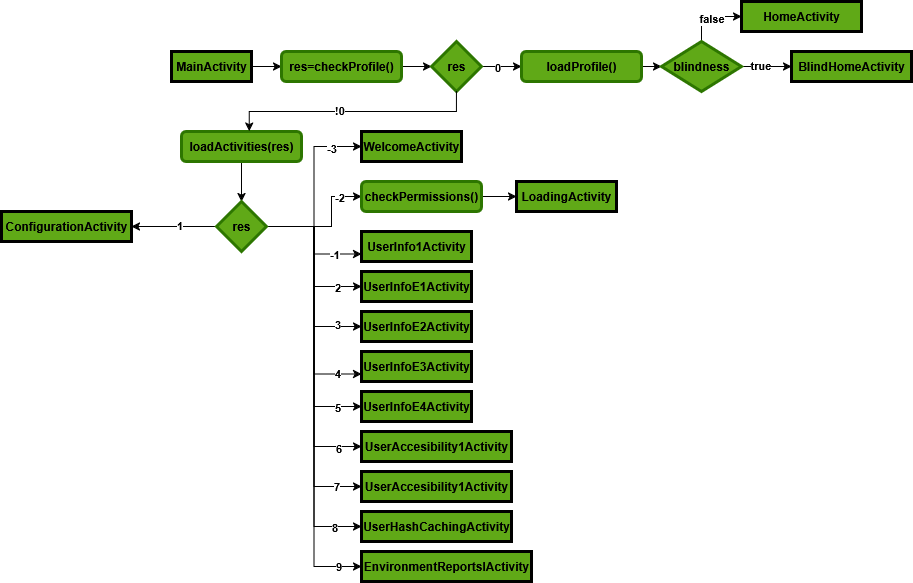

The diagram above was exported from draw.io. Its source (the exported page's mxGraphModel, read from the mxfile embedded in the PNG):
<mxGraphModel dx="2440" dy="776" grid="1" gridSize="10" guides="1" tooltips="1" connect="1" arrows="1" fold="1" page="1" pageScale="1" pageWidth="850" pageHeight="1100" math="0" shadow="0">
  <root>
    <mxCell id="0" />
    <mxCell id="1" parent="0" />
    <mxCell id="OPRvddLFSu3NR_i9Grz9-8" style="edgeStyle=orthogonalEdgeStyle;rounded=0;orthogonalLoop=1;jettySize=auto;html=1;exitX=1;exitY=0.5;exitDx=0;exitDy=0;entryX=0;entryY=0.5;entryDx=0;entryDy=0;fontStyle=1;fontColor=light-dark(#000000,#FFFFFF);" edge="1" parent="1" source="OPRvddLFSu3NR_i9Grz9-1" target="OPRvddLFSu3NR_i9Grz9-7">
      <mxGeometry relative="1" as="geometry" />
    </mxCell>
    <mxCell id="OPRvddLFSu3NR_i9Grz9-1" value="&lt;span style=&quot;&quot;&gt;&lt;span&gt;MainActivity&lt;/span&gt;&lt;/span&gt;" style="rounded=0;whiteSpace=wrap;html=1;fillColor=#60a917;fontColor=light-dark(#000000,#FFFFFF);strokeColor=light-dark(#000000,#000000);fillStyle=solid;gradientColor=none;strokeWidth=3;fontStyle=1" vertex="1" parent="1">
      <mxGeometry x="40" y="160" width="80" height="30" as="geometry" />
    </mxCell>
    <mxCell id="OPRvddLFSu3NR_i9Grz9-10" value="" style="edgeStyle=orthogonalEdgeStyle;rounded=0;orthogonalLoop=1;jettySize=auto;html=1;fontStyle=1;fontColor=light-dark(#000000,#FFFFFF);" edge="1" parent="1" source="OPRvddLFSu3NR_i9Grz9-7" target="OPRvddLFSu3NR_i9Grz9-9">
      <mxGeometry relative="1" as="geometry" />
    </mxCell>
    <mxCell id="OPRvddLFSu3NR_i9Grz9-7" value="&lt;span style=&quot;&quot;&gt;&lt;span&gt;res=checkProfile()&lt;br&gt;&lt;/span&gt;&lt;/span&gt;" style="rounded=1;whiteSpace=wrap;html=1;fillColor=#60a917;fontColor=light-dark(#000000,#FFFFFF);strokeColor=light-dark(#2D7600,#000000);strokeWidth=3;fontStyle=1" vertex="1" parent="1">
      <mxGeometry x="150" y="160" width="120" height="30" as="geometry" />
    </mxCell>
    <mxCell id="OPRvddLFSu3NR_i9Grz9-14" style="edgeStyle=orthogonalEdgeStyle;rounded=0;orthogonalLoop=1;jettySize=auto;html=1;exitX=1;exitY=0.5;exitDx=0;exitDy=0;entryX=0;entryY=0.5;entryDx=0;entryDy=0;fontStyle=1;fontColor=light-dark(#000000,#FFFFFF);" edge="1" parent="1" source="OPRvddLFSu3NR_i9Grz9-9" target="OPRvddLFSu3NR_i9Grz9-12">
      <mxGeometry relative="1" as="geometry" />
    </mxCell>
    <mxCell id="OPRvddLFSu3NR_i9Grz9-15" value="0" style="edgeLabel;html=1;align=center;verticalAlign=middle;resizable=0;points=[];fontStyle=1;fontColor=light-dark(#000000,#FFFFFF);" vertex="1" connectable="0" parent="OPRvddLFSu3NR_i9Grz9-14">
      <mxGeometry x="-0.2524" relative="1" as="geometry">
        <mxPoint as="offset" />
      </mxGeometry>
    </mxCell>
    <mxCell id="OPRvddLFSu3NR_i9Grz9-9" value="&lt;span style=&quot;&quot;&gt;&lt;span&gt;res&lt;/span&gt;&lt;/span&gt;" style="rhombus;whiteSpace=wrap;html=1;fillColor=#60a917;fontColor=light-dark(#000000,#FFFFFF);strokeColor=light-dark(#2D7600,#000000);strokeWidth=3;fontStyle=1" vertex="1" parent="1">
      <mxGeometry x="300" y="150" width="50" height="50" as="geometry" />
    </mxCell>
    <mxCell id="OPRvddLFSu3NR_i9Grz9-17" value="" style="edgeStyle=orthogonalEdgeStyle;rounded=0;orthogonalLoop=1;jettySize=auto;html=1;fontStyle=1;fontColor=light-dark(#000000,#FFFFFF);" edge="1" parent="1" source="OPRvddLFSu3NR_i9Grz9-12" target="OPRvddLFSu3NR_i9Grz9-16">
      <mxGeometry relative="1" as="geometry" />
    </mxCell>
    <mxCell id="OPRvddLFSu3NR_i9Grz9-12" value="&lt;span style=&quot;&quot;&gt;&lt;span&gt;loadProfile()&lt;/span&gt;&lt;/span&gt;" style="rounded=1;whiteSpace=wrap;html=1;fillColor=#60a917;fontColor=light-dark(#000000,#FFFFFF);strokeColor=light-dark(#2D7600,#000000);strokeWidth=3;fontStyle=1" vertex="1" parent="1">
      <mxGeometry x="390" y="160" width="120" height="30" as="geometry" />
    </mxCell>
    <mxCell id="OPRvddLFSu3NR_i9Grz9-21" style="edgeStyle=orthogonalEdgeStyle;rounded=0;orthogonalLoop=1;jettySize=auto;html=1;entryX=0;entryY=0.5;entryDx=0;entryDy=0;fontStyle=1;fontColor=light-dark(#000000,#FFFFFF);" edge="1" parent="1" source="OPRvddLFSu3NR_i9Grz9-16" target="OPRvddLFSu3NR_i9Grz9-19">
      <mxGeometry relative="1" as="geometry" />
    </mxCell>
    <mxCell id="OPRvddLFSu3NR_i9Grz9-24" value="false" style="edgeLabel;html=1;align=center;verticalAlign=middle;resizable=0;points=[];fontStyle=1;fontColor=light-dark(#000000,#FFFFFF);" vertex="1" connectable="0" parent="OPRvddLFSu3NR_i9Grz9-21">
      <mxGeometry x="0.0564" y="-1" relative="1" as="geometry">
        <mxPoint as="offset" />
      </mxGeometry>
    </mxCell>
    <mxCell id="OPRvddLFSu3NR_i9Grz9-23" value="" style="edgeStyle=orthogonalEdgeStyle;rounded=0;orthogonalLoop=1;jettySize=auto;html=1;fontStyle=1;fontColor=light-dark(#000000,#FFFFFF);" edge="1" parent="1" source="OPRvddLFSu3NR_i9Grz9-16" target="OPRvddLFSu3NR_i9Grz9-20">
      <mxGeometry relative="1" as="geometry" />
    </mxCell>
    <mxCell id="OPRvddLFSu3NR_i9Grz9-25" value="true" style="edgeLabel;html=1;align=center;verticalAlign=middle;resizable=0;points=[];fontStyle=1;fontColor=light-dark(#000000,#FFFFFF);" vertex="1" connectable="0" parent="OPRvddLFSu3NR_i9Grz9-23">
      <mxGeometry x="-0.2838" y="2" relative="1" as="geometry">
        <mxPoint as="offset" />
      </mxGeometry>
    </mxCell>
    <mxCell id="OPRvddLFSu3NR_i9Grz9-16" value="&lt;span style=&quot;&quot;&gt;&lt;span&gt;blindness&lt;/span&gt;&lt;/span&gt;" style="rhombus;whiteSpace=wrap;html=1;fillColor=#60a917;fontColor=light-dark(#000000,#FFFFFF);strokeColor=light-dark(#2D7600,#000000);strokeWidth=3;fontStyle=1" vertex="1" parent="1">
      <mxGeometry x="530" y="150" width="80" height="50" as="geometry" />
    </mxCell>
    <mxCell id="OPRvddLFSu3NR_i9Grz9-19" value="&lt;span style=&quot;&quot;&gt;&lt;span&gt;HomeActivity&lt;/span&gt;&lt;/span&gt;" style="rounded=0;whiteSpace=wrap;html=1;fillColor=#60a917;fontColor=light-dark(#000000,#FFFFFF);strokeColor=light-dark(#000000,#000000);fillStyle=solid;gradientColor=none;strokeWidth=3;fontStyle=1" vertex="1" parent="1">
      <mxGeometry x="610" y="110" width="120" height="30" as="geometry" />
    </mxCell>
    <mxCell id="OPRvddLFSu3NR_i9Grz9-20" value="&lt;span style=&quot;&quot;&gt;BlindHomeActivity&lt;/span&gt;" style="rounded=0;whiteSpace=wrap;html=1;fillColor=#60a917;fontColor=light-dark(#000000,#FFFFFF);strokeColor=light-dark(#000000,#000000);fillStyle=solid;gradientColor=none;strokeWidth=3;fontStyle=1" vertex="1" parent="1">
      <mxGeometry x="660" y="160" width="120" height="30" as="geometry" />
    </mxCell>
    <mxCell id="OPRvddLFSu3NR_i9Grz9-32" value="" style="edgeStyle=orthogonalEdgeStyle;rounded=0;orthogonalLoop=1;jettySize=auto;html=1;fontStyle=1;fontColor=light-dark(#000000,#FFFFFF);" edge="1" parent="1" source="OPRvddLFSu3NR_i9Grz9-26" target="OPRvddLFSu3NR_i9Grz9-31">
      <mxGeometry relative="1" as="geometry" />
    </mxCell>
    <mxCell id="OPRvddLFSu3NR_i9Grz9-26" value="&lt;span style=&quot;&quot;&gt;&lt;span&gt;loadActivities(res)&lt;/span&gt;&lt;/span&gt;" style="rounded=1;whiteSpace=wrap;html=1;fillColor=#60a917;fontColor=light-dark(#000000,#FFFFFF);strokeColor=light-dark(#2D7600,#000000);strokeWidth=3;fontStyle=1" vertex="1" parent="1">
      <mxGeometry x="50" y="240" width="120" height="30" as="geometry" />
    </mxCell>
    <mxCell id="OPRvddLFSu3NR_i9Grz9-29" style="edgeStyle=orthogonalEdgeStyle;rounded=0;orthogonalLoop=1;jettySize=auto;html=1;exitX=0.5;exitY=1;exitDx=0;exitDy=0;entryX=0.565;entryY=-0.01;entryDx=0;entryDy=0;entryPerimeter=0;fontStyle=1;fontColor=light-dark(#000000,#FFFFFF);" edge="1" parent="1" source="OPRvddLFSu3NR_i9Grz9-9" target="OPRvddLFSu3NR_i9Grz9-26">
      <mxGeometry relative="1" as="geometry" />
    </mxCell>
    <mxCell id="OPRvddLFSu3NR_i9Grz9-30" value="&lt;div&gt;!0&lt;/div&gt;" style="edgeLabel;html=1;align=center;verticalAlign=middle;resizable=0;points=[];fontStyle=1;fontColor=light-dark(#000000,#FFFFFF);" vertex="1" connectable="0" parent="OPRvddLFSu3NR_i9Grz9-29">
      <mxGeometry x="0.1171" y="-2" relative="1" as="geometry">
        <mxPoint as="offset" />
      </mxGeometry>
    </mxCell>
    <mxCell id="OPRvddLFSu3NR_i9Grz9-54" value="" style="edgeStyle=orthogonalEdgeStyle;rounded=0;orthogonalLoop=1;jettySize=auto;html=1;fontStyle=1;fontColor=light-dark(#000000,#FFFFFF);" edge="1" parent="1" source="OPRvddLFSu3NR_i9Grz9-31" target="OPRvddLFSu3NR_i9Grz9-53">
      <mxGeometry relative="1" as="geometry" />
    </mxCell>
    <mxCell id="OPRvddLFSu3NR_i9Grz9-66" value="1" style="edgeLabel;html=1;align=center;verticalAlign=middle;resizable=0;points=[];fontStyle=1;fontColor=light-dark(#000000,#FFFFFF);" vertex="1" connectable="0" parent="OPRvddLFSu3NR_i9Grz9-54">
      <mxGeometry x="-0.1059" y="-2" relative="1" as="geometry">
        <mxPoint as="offset" />
      </mxGeometry>
    </mxCell>
    <mxCell id="OPRvddLFSu3NR_i9Grz9-55" style="edgeStyle=orthogonalEdgeStyle;rounded=0;orthogonalLoop=1;jettySize=auto;html=1;entryX=0;entryY=0.5;entryDx=0;entryDy=0;fontStyle=1;fontColor=light-dark(#000000,#FFFFFF);" edge="1" parent="1" source="OPRvddLFSu3NR_i9Grz9-31" target="OPRvddLFSu3NR_i9Grz9-35">
      <mxGeometry relative="1" as="geometry" />
    </mxCell>
    <mxCell id="OPRvddLFSu3NR_i9Grz9-67" value="-3" style="edgeLabel;html=1;align=center;verticalAlign=middle;resizable=0;points=[];fontStyle=1;fontColor=light-dark(#000000,#FFFFFF);" vertex="1" connectable="0" parent="OPRvddLFSu3NR_i9Grz9-55">
      <mxGeometry x="0.6435" y="-1" relative="1" as="geometry">
        <mxPoint as="offset" />
      </mxGeometry>
    </mxCell>
    <mxCell id="OPRvddLFSu3NR_i9Grz9-56" style="edgeStyle=orthogonalEdgeStyle;rounded=0;orthogonalLoop=1;jettySize=auto;html=1;entryX=0;entryY=0.5;entryDx=0;entryDy=0;fontStyle=1;fontColor=light-dark(#000000,#FFFFFF);" edge="1" parent="1" source="OPRvddLFSu3NR_i9Grz9-31" target="OPRvddLFSu3NR_i9Grz9-39">
      <mxGeometry relative="1" as="geometry">
        <Array as="points">
          <mxPoint x="200" y="335" />
          <mxPoint x="200" y="305" />
        </Array>
      </mxGeometry>
    </mxCell>
    <mxCell id="OPRvddLFSu3NR_i9Grz9-68" value="-2" style="edgeLabel;html=1;align=center;verticalAlign=middle;resizable=0;points=[];fontStyle=1;fontColor=light-dark(#000000,#FFFFFF);" vertex="1" connectable="0" parent="OPRvddLFSu3NR_i9Grz9-56">
      <mxGeometry x="0.638" relative="1" as="geometry">
        <mxPoint as="offset" />
      </mxGeometry>
    </mxCell>
    <mxCell id="OPRvddLFSu3NR_i9Grz9-57" style="edgeStyle=orthogonalEdgeStyle;rounded=0;orthogonalLoop=1;jettySize=auto;html=1;entryX=0;entryY=0.75;entryDx=0;entryDy=0;fontStyle=1;fontColor=light-dark(#000000,#FFFFFF);" edge="1" parent="1" source="OPRvddLFSu3NR_i9Grz9-31" target="OPRvddLFSu3NR_i9Grz9-41">
      <mxGeometry relative="1" as="geometry" />
    </mxCell>
    <mxCell id="OPRvddLFSu3NR_i9Grz9-69" value="-1" style="edgeLabel;html=1;align=center;verticalAlign=middle;resizable=0;points=[];fontStyle=1;fontColor=light-dark(#000000,#FFFFFF);" vertex="1" connectable="0" parent="OPRvddLFSu3NR_i9Grz9-57">
      <mxGeometry x="0.556" relative="1" as="geometry">
        <mxPoint as="offset" />
      </mxGeometry>
    </mxCell>
    <mxCell id="OPRvddLFSu3NR_i9Grz9-58" style="edgeStyle=orthogonalEdgeStyle;rounded=0;orthogonalLoop=1;jettySize=auto;html=1;entryX=0;entryY=0.5;entryDx=0;entryDy=0;fontStyle=1;fontColor=light-dark(#000000,#FFFFFF);" edge="1" parent="1" source="OPRvddLFSu3NR_i9Grz9-31" target="OPRvddLFSu3NR_i9Grz9-42">
      <mxGeometry relative="1" as="geometry" />
    </mxCell>
    <mxCell id="OPRvddLFSu3NR_i9Grz9-73" value="2" style="edgeLabel;html=1;align=center;verticalAlign=middle;resizable=0;points=[];fontStyle=1;fontColor=light-dark(#000000,#FFFFFF);" vertex="1" connectable="0" parent="OPRvddLFSu3NR_i9Grz9-58">
      <mxGeometry x="0.6786" relative="1" as="geometry">
        <mxPoint as="offset" />
      </mxGeometry>
    </mxCell>
    <mxCell id="OPRvddLFSu3NR_i9Grz9-59" style="edgeStyle=orthogonalEdgeStyle;rounded=0;orthogonalLoop=1;jettySize=auto;html=1;entryX=0;entryY=0.5;entryDx=0;entryDy=0;fontStyle=1;fontColor=light-dark(#000000,#FFFFFF);" edge="1" parent="1" source="OPRvddLFSu3NR_i9Grz9-31" target="OPRvddLFSu3NR_i9Grz9-43">
      <mxGeometry relative="1" as="geometry" />
    </mxCell>
    <mxCell id="OPRvddLFSu3NR_i9Grz9-74" value="3" style="edgeLabel;html=1;align=center;verticalAlign=middle;resizable=0;points=[];fontStyle=1;fontColor=light-dark(#000000,#FFFFFF);" vertex="1" connectable="0" parent="OPRvddLFSu3NR_i9Grz9-59">
      <mxGeometry x="0.7387" y="3" relative="1" as="geometry">
        <mxPoint as="offset" />
      </mxGeometry>
    </mxCell>
    <mxCell id="OPRvddLFSu3NR_i9Grz9-60" style="edgeStyle=orthogonalEdgeStyle;rounded=0;orthogonalLoop=1;jettySize=auto;html=1;entryX=0;entryY=0.75;entryDx=0;entryDy=0;fontStyle=1;fontColor=light-dark(#000000,#FFFFFF);" edge="1" parent="1" source="OPRvddLFSu3NR_i9Grz9-31" target="OPRvddLFSu3NR_i9Grz9-44">
      <mxGeometry relative="1" as="geometry" />
    </mxCell>
    <mxCell id="OPRvddLFSu3NR_i9Grz9-75" value="4" style="edgeLabel;html=1;align=center;verticalAlign=middle;resizable=0;points=[];fontStyle=1;fontColor=light-dark(#000000,#FFFFFF);" vertex="1" connectable="0" parent="OPRvddLFSu3NR_i9Grz9-60">
      <mxGeometry x="0.7945" relative="1" as="geometry">
        <mxPoint y="-1" as="offset" />
      </mxGeometry>
    </mxCell>
    <mxCell id="OPRvddLFSu3NR_i9Grz9-61" style="edgeStyle=orthogonalEdgeStyle;rounded=0;orthogonalLoop=1;jettySize=auto;html=1;entryX=0;entryY=0.5;entryDx=0;entryDy=0;fontStyle=1;fontColor=light-dark(#000000,#FFFFFF);" edge="1" parent="1" source="OPRvddLFSu3NR_i9Grz9-31" target="OPRvddLFSu3NR_i9Grz9-45">
      <mxGeometry relative="1" as="geometry" />
    </mxCell>
    <mxCell id="OPRvddLFSu3NR_i9Grz9-76" value="5" style="edgeLabel;html=1;align=center;verticalAlign=middle;resizable=0;points=[];fontStyle=1;fontColor=light-dark(#000000,#FFFFFF);" vertex="1" connectable="0" parent="OPRvddLFSu3NR_i9Grz9-61">
      <mxGeometry x="0.8147" relative="1" as="geometry">
        <mxPoint as="offset" />
      </mxGeometry>
    </mxCell>
    <mxCell id="OPRvddLFSu3NR_i9Grz9-62" style="edgeStyle=orthogonalEdgeStyle;rounded=0;orthogonalLoop=1;jettySize=auto;html=1;entryX=0;entryY=0.5;entryDx=0;entryDy=0;fontStyle=1;fontColor=light-dark(#000000,#FFFFFF);" edge="1" parent="1" source="OPRvddLFSu3NR_i9Grz9-31" target="OPRvddLFSu3NR_i9Grz9-46">
      <mxGeometry relative="1" as="geometry" />
    </mxCell>
    <mxCell id="OPRvddLFSu3NR_i9Grz9-77" value="6" style="edgeLabel;html=1;align=center;verticalAlign=middle;resizable=0;points=[];fontStyle=1;fontColor=light-dark(#000000,#FFFFFF);" vertex="1" connectable="0" parent="OPRvddLFSu3NR_i9Grz9-62">
      <mxGeometry x="0.8455" y="-1" relative="1" as="geometry">
        <mxPoint as="offset" />
      </mxGeometry>
    </mxCell>
    <mxCell id="OPRvddLFSu3NR_i9Grz9-63" style="edgeStyle=orthogonalEdgeStyle;rounded=0;orthogonalLoop=1;jettySize=auto;html=1;entryX=0;entryY=0.5;entryDx=0;entryDy=0;fontStyle=1;fontColor=light-dark(#000000,#FFFFFF);" edge="1" parent="1" source="OPRvddLFSu3NR_i9Grz9-31" target="OPRvddLFSu3NR_i9Grz9-47">
      <mxGeometry relative="1" as="geometry" />
    </mxCell>
    <mxCell id="OPRvddLFSu3NR_i9Grz9-78" value="7" style="edgeLabel;html=1;align=center;verticalAlign=middle;resizable=0;points=[];fontStyle=1;fontColor=light-dark(#000000,#FFFFFF);" vertex="1" connectable="0" parent="OPRvddLFSu3NR_i9Grz9-63">
      <mxGeometry x="0.8532" y="1" relative="1" as="geometry">
        <mxPoint as="offset" />
      </mxGeometry>
    </mxCell>
    <mxCell id="OPRvddLFSu3NR_i9Grz9-64" style="edgeStyle=orthogonalEdgeStyle;rounded=0;orthogonalLoop=1;jettySize=auto;html=1;entryX=0;entryY=0.5;entryDx=0;entryDy=0;fontStyle=1;fontColor=light-dark(#000000,#FFFFFF);" edge="1" parent="1" source="OPRvddLFSu3NR_i9Grz9-31" target="OPRvddLFSu3NR_i9Grz9-48">
      <mxGeometry relative="1" as="geometry" />
    </mxCell>
    <mxCell id="OPRvddLFSu3NR_i9Grz9-79" value="8" style="edgeLabel;html=1;align=center;verticalAlign=middle;resizable=0;points=[];fontStyle=1;fontColor=light-dark(#000000,#FFFFFF);" vertex="1" connectable="0" parent="OPRvddLFSu3NR_i9Grz9-64">
      <mxGeometry x="0.8594" relative="1" as="geometry">
        <mxPoint as="offset" />
      </mxGeometry>
    </mxCell>
    <mxCell id="OPRvddLFSu3NR_i9Grz9-65" style="edgeStyle=orthogonalEdgeStyle;rounded=0;orthogonalLoop=1;jettySize=auto;html=1;entryX=0;entryY=0.5;entryDx=0;entryDy=0;fontStyle=1;fontColor=light-dark(#000000,#FFFFFF);" edge="1" parent="1" source="OPRvddLFSu3NR_i9Grz9-31" target="OPRvddLFSu3NR_i9Grz9-49">
      <mxGeometry relative="1" as="geometry" />
    </mxCell>
    <mxCell id="OPRvddLFSu3NR_i9Grz9-80" value="9" style="edgeLabel;html=1;align=center;verticalAlign=middle;resizable=0;points=[];fontStyle=1;fontColor=light-dark(#000000,#FFFFFF);" vertex="1" connectable="0" parent="OPRvddLFSu3NR_i9Grz9-65">
      <mxGeometry x="0.8881" y="1" relative="1" as="geometry">
        <mxPoint as="offset" />
      </mxGeometry>
    </mxCell>
    <mxCell id="OPRvddLFSu3NR_i9Grz9-31" value="&lt;span style=&quot;&quot;&gt;&lt;span&gt;res&lt;/span&gt;&lt;/span&gt;" style="rhombus;whiteSpace=wrap;html=1;fillColor=#60a917;fontColor=light-dark(#000000,#FFFFFF);strokeColor=light-dark(#2D7600,#000000);strokeWidth=3;fontStyle=1" vertex="1" parent="1">
      <mxGeometry x="85" y="310" width="50" height="50" as="geometry" />
    </mxCell>
    <mxCell id="OPRvddLFSu3NR_i9Grz9-35" value="&lt;span style=&quot;&quot;&gt;&lt;span&gt;WelcomeActivity&lt;/span&gt;&lt;/span&gt;" style="rounded=0;whiteSpace=wrap;html=1;fillColor=#60a917;fontColor=light-dark(#000000,#FFFFFF);strokeColor=light-dark(#000000,#000000);fillStyle=solid;gradientColor=none;strokeWidth=3;fontStyle=1" vertex="1" parent="1">
      <mxGeometry x="230" y="240" width="100" height="30" as="geometry" />
    </mxCell>
    <mxCell id="OPRvddLFSu3NR_i9Grz9-81" value="" style="edgeStyle=orthogonalEdgeStyle;rounded=0;orthogonalLoop=1;jettySize=auto;html=1;fontStyle=1;fontColor=light-dark(#000000,#FFFFFF);" edge="1" parent="1" source="OPRvddLFSu3NR_i9Grz9-39" target="OPRvddLFSu3NR_i9Grz9-40">
      <mxGeometry relative="1" as="geometry" />
    </mxCell>
    <mxCell id="OPRvddLFSu3NR_i9Grz9-39" value="&lt;span style=&quot;&quot;&gt;checkPermissions()&lt;/span&gt;" style="rounded=1;whiteSpace=wrap;html=1;fillColor=#60a917;fontColor=light-dark(#000000,#FFFFFF);strokeColor=light-dark(#2D7600,#000000);strokeWidth=3;fontStyle=1" vertex="1" parent="1">
      <mxGeometry x="230" y="290" width="120" height="30" as="geometry" />
    </mxCell>
    <mxCell id="OPRvddLFSu3NR_i9Grz9-40" value="&lt;span style=&quot;&quot;&gt;&lt;span&gt;LoadingActivity&lt;/span&gt;&lt;/span&gt;" style="rounded=0;whiteSpace=wrap;html=1;fillColor=#60a917;fontColor=light-dark(#000000,#FFFFFF);strokeColor=light-dark(#000000,#000000);fillStyle=solid;gradientColor=none;strokeWidth=3;fontStyle=1" vertex="1" parent="1">
      <mxGeometry x="385" y="290" width="100" height="30" as="geometry" />
    </mxCell>
    <mxCell id="OPRvddLFSu3NR_i9Grz9-41" value="&lt;span style=&quot;&quot;&gt;&lt;span&gt;UserInfo1Activity&lt;/span&gt;&lt;/span&gt;" style="rounded=0;whiteSpace=wrap;html=1;fillColor=#60a917;fontColor=light-dark(#000000,#FFFFFF);strokeColor=light-dark(#000000,#000000);fillStyle=solid;gradientColor=none;strokeWidth=3;fontStyle=1" vertex="1" parent="1">
      <mxGeometry x="230" y="340" width="110" height="30" as="geometry" />
    </mxCell>
    <mxCell id="OPRvddLFSu3NR_i9Grz9-42" value="UserInfoE1Activity" style="rounded=0;whiteSpace=wrap;html=1;fillColor=#60a917;fontColor=light-dark(#000000,#FFFFFF);strokeColor=light-dark(#000000,#000000);fillStyle=solid;gradientColor=none;strokeWidth=3;fontStyle=1" vertex="1" parent="1">
      <mxGeometry x="230" y="380" width="110" height="30" as="geometry" />
    </mxCell>
    <mxCell id="OPRvddLFSu3NR_i9Grz9-43" value="UserInfoE2Activity" style="rounded=0;whiteSpace=wrap;html=1;fillColor=#60a917;fontColor=light-dark(#000000,#FFFFFF);strokeColor=light-dark(#000000,#000000);fillStyle=solid;gradientColor=none;strokeWidth=3;fontStyle=1" vertex="1" parent="1">
      <mxGeometry x="230" y="420" width="110" height="30" as="geometry" />
    </mxCell>
    <mxCell id="OPRvddLFSu3NR_i9Grz9-44" value="UserInfoE3Activity" style="rounded=0;whiteSpace=wrap;html=1;fillColor=#60a917;fontColor=light-dark(#000000,#FFFFFF);strokeColor=light-dark(#000000,#000000);fillStyle=solid;gradientColor=none;strokeWidth=3;fontStyle=1" vertex="1" parent="1">
      <mxGeometry x="230" y="460" width="110" height="30" as="geometry" />
    </mxCell>
    <mxCell id="OPRvddLFSu3NR_i9Grz9-45" value="UserInfoE4Activity" style="rounded=0;whiteSpace=wrap;html=1;fillColor=#60a917;fontColor=light-dark(#000000,#FFFFFF);strokeColor=light-dark(#000000,#000000);fillStyle=solid;gradientColor=none;strokeWidth=3;fontStyle=1" vertex="1" parent="1">
      <mxGeometry x="230" y="500" width="110" height="30" as="geometry" />
    </mxCell>
    <mxCell id="OPRvddLFSu3NR_i9Grz9-46" value="UserAccesibility1Activity" style="rounded=0;whiteSpace=wrap;html=1;fillColor=#60a917;fontColor=light-dark(#000000,#FFFFFF);strokeColor=light-dark(#000000,#000000);fillStyle=solid;gradientColor=none;strokeWidth=3;fontStyle=1" vertex="1" parent="1">
      <mxGeometry x="230" y="540" width="150" height="30" as="geometry" />
    </mxCell>
    <mxCell id="OPRvddLFSu3NR_i9Grz9-47" value="UserAccesibility1Activity" style="rounded=0;whiteSpace=wrap;html=1;fillColor=#60a917;fontColor=light-dark(#000000,#FFFFFF);strokeColor=light-dark(#000000,#000000);fillStyle=solid;gradientColor=none;strokeWidth=3;fontStyle=1" vertex="1" parent="1">
      <mxGeometry x="230" y="580" width="150" height="30" as="geometry" />
    </mxCell>
    <mxCell id="OPRvddLFSu3NR_i9Grz9-48" value="UserHashCachingActivity" style="rounded=0;whiteSpace=wrap;html=1;fillColor=#60a917;fontColor=light-dark(#000000,#FFFFFF);strokeColor=light-dark(#000000,#000000);fillStyle=solid;gradientColor=none;strokeWidth=3;fontStyle=1" vertex="1" parent="1">
      <mxGeometry x="230" y="620" width="150" height="30" as="geometry" />
    </mxCell>
    <mxCell id="OPRvddLFSu3NR_i9Grz9-49" value="EnvironmentReportsIActivity" style="rounded=0;whiteSpace=wrap;html=1;fillColor=#60a917;fontColor=light-dark(#000000,#FFFFFF);strokeColor=light-dark(#000000,#000000);fillStyle=solid;gradientColor=none;strokeWidth=3;fontStyle=1" vertex="1" parent="1">
      <mxGeometry x="230" y="660" width="170" height="30" as="geometry" />
    </mxCell>
    <mxCell id="OPRvddLFSu3NR_i9Grz9-50" style="edgeStyle=orthogonalEdgeStyle;rounded=0;orthogonalLoop=1;jettySize=auto;html=1;exitX=0.5;exitY=1;exitDx=0;exitDy=0;fontStyle=1;fontColor=light-dark(#000000,#FFFFFF);" edge="1" parent="1" source="OPRvddLFSu3NR_i9Grz9-46" target="OPRvddLFSu3NR_i9Grz9-46">
      <mxGeometry relative="1" as="geometry" />
    </mxCell>
    <mxCell id="OPRvddLFSu3NR_i9Grz9-53" value="ConfigurationActivity" style="rounded=0;whiteSpace=wrap;html=1;fillColor=#60a917;fontColor=light-dark(#000000,#FFFFFF);strokeColor=light-dark(#000000,#000000);fillStyle=solid;gradientColor=none;strokeWidth=3;fontStyle=1" vertex="1" parent="1">
      <mxGeometry x="-130" y="320" width="130" height="30" as="geometry" />
    </mxCell>
  </root>
</mxGraphModel>